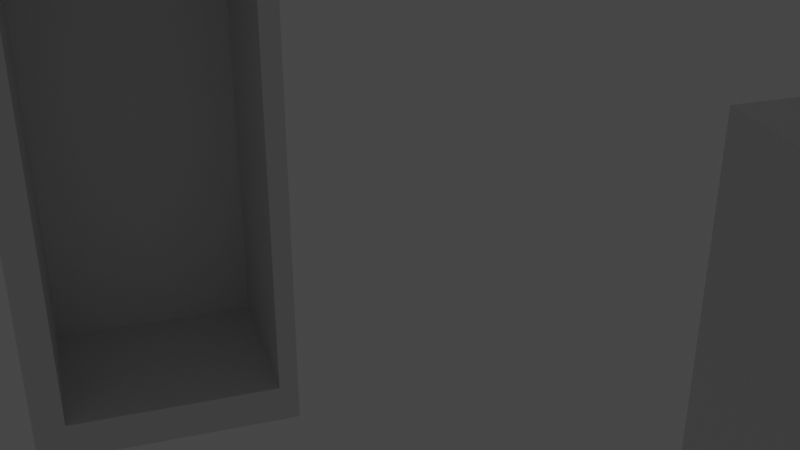 # Source: cellfrost_fridge.blend  (saved by Blender 2.93.21; exported with 4.5.12 LTS)
import bpy
from mathutils import Matrix  # noqa: F401  (used for matrix-valued properties, if any)

bpy.ops.wm.read_factory_settings(use_empty=True)
scene = bpy.context.scene
scene.name = 'Scene'

# ---- collections
col_collection = bpy.data.collections.new('Collection'); scene.collection.children.link(col_collection)

# ---- materials (node trees are filled in below, after node groups)
mat_material = bpy.data.materials.new('Material')
mat_material.alpha_threshold = 0.0
mat_material.use_transparent_shadow = False
mat_material.line_color = (0.0, 0.0, 0.0, 1.0)

# ---- material node trees
mat_material.use_nodes = True; mat_material.node_tree.nodes.clear()
_N = mat_material.node_tree.nodes; _L = mat_material.node_tree.links
n0 = _N.new('ShaderNodeOutputMaterial'); n0.name = 'Material Output'; n0.location = (300, 300)
n1 = _N.new('ShaderNodeBsdfPrincipled'); n1.name = 'Principled BSDF'; n1.location = (10, 300)
n1.distribution = 'GGX'
n1.subsurface_method = 'BURLEY'
n1.inputs[2].default_value = 0.4
n1.inputs[3].default_value = 1.45
n1.inputs[27].default_value = (0.0, 0.0, 0.0, 1.0)
n1.inputs[28].default_value = 1.0
_L.new(n1.outputs[0], n0.inputs[0])
n0.is_active_output = True

# ---- world
world_world = bpy.data.worlds.new('World'); scene.world = world_world
world_world.use_nodes = True; world_world.node_tree.nodes.clear()
_N = world_world.node_tree.nodes; _L = world_world.node_tree.links
n0 = _N.new('ShaderNodeOutputWorld'); n0.name = 'World Output'; n0.location = (300, 300)
n1 = _N.new('ShaderNodeBackground'); n1.name = 'Background'; n1.location = (10, 300)
n1.inputs[0].default_value = (0.05088, 0.05088, 0.05088, 1.0)
_L.new(n1.outputs[0], n0.inputs[0])
n0.is_active_output = True
world_world.color = (0.05088, 0.05088, 0.05088)
world_world.use_sun_shadow = False
world_world.sun_shadow_jitter_overblur = 0.0

# ---- cameras
cam_camera = bpy.data.cameras.new('Camera')
cam_camera.clip_end = 100.0
cam_camera.ortho_scale = 7.314

# ---- lights
light_light = bpy.data.lights.new('Light', 'POINT')
light_light.transmission_factor = 0.0
light_light.energy = 1000.0
light_light.shadow_soft_size = 0.1
light_light.shadow_maximum_resolution = 0.006
light_light.use_absolute_resolution = True

# ---- meshes
me_cube = bpy.data.meshes.new('Cube')
me_cube.from_pydata([(1.0, 1.0, 1.0), (1.0, 1.0, -1.0), (1.0, -1.0, 1.0), (1.0, -1.0, -1.0), (-1.0, 1.0, 1.0), (-1.0, 1.0, -1.0), (-1.0, -1.0, 1.0), (-1.0, -1.0, -1.0), (0.5584, 0.7664, 0.6117), (0.5584, 0.7664, -0.8883), (0.5584, -0.851, 0.6117), (0.5584, -0.851, -0.8883), (-1.0, -0.851, 0.6117), (-1.0, -0.851, -0.8883), (-1.0, 0.7664, -0.8883), (-1.0, 0.7664, 0.6117)], [], [(0, 4, 6, 2), (3, 2, 6, 7), (7, 6, 4, 5, 14, 15, 12, 13), (5, 7, 13, 14), (5, 1, 3, 7), (1, 0, 2, 3), (5, 4, 0, 1), (15, 8, 10, 12), (10, 11, 13, 12), (13, 11, 9, 14), (9, 11, 10, 8), (9, 8, 15, 14)])
_uv = me_cube.uv_layers.new(name='UVMap')
_uv.uv.foreach_set('vector', [0.625, 0.5, 0.875, 0.5, 0.875, 0.75, 0.625, 0.75, 0.375, 0.75, 0.625, 0.75, 0.625, 1.0, 0.375, 1.0, 0.375, 0.0, 0.625, 0.0, 0.625, 0.25, 0.375, 0.25, 0.389, 0.2208, 0.5765, 0.2208, 0.5765, 0.01863, 0.389, 0.01863, 0.375, 0.25, 0.375, 0.0, 0.389, 0.01863, 0.389, 0.2208, 0.125, 0.5, 0.375, 0.5, 0.375, 0.75, 0.125, 0.75, 0.375, 0.5, 0.625, 0.5, 0.625, 0.75, 0.375, 0.75, 0.375, 0.25, 0.625, 0.25, 0.625, 0.5, 0.375, 0.5, 0.8198, 0.5, 0.625, 0.5, 0.625, 0.75, 0.8198, 0.75, 0.625, 0.75, 0.375, 0.75, 0.375, 0.9448, 0.625, 0.9448, 0.1802, 0.75, 0.375, 0.75, 0.375, 0.5, 0.1802, 0.5, 0.375, 0.5, 0.375, 0.75, 0.625, 0.75, 0.625, 0.5, 0.375, 0.5, 0.625, 0.5, 0.625, 0.3052, 0.375, 0.3052])
me_cube.materials.append(mat_material)
me_cube.use_remesh_preserve_volume = False
me_cube.use_remesh_preserve_attributes = False
me_cube.use_mirror_vertex_groups = False
me_cube.update()
me_cube_001 = bpy.data.meshes.new('Cube.001')
me_cube_001.from_pydata([(1.0, 1.0, 1.0), (1.0, 1.0, -1.0), (1.0, -1.0, 1.0), (1.0, -1.0, -1.0), (-1.0, 1.0, 1.0), (-1.0, 1.0, -1.0), (-1.0, -1.0, 1.0), (-1.0, -1.0, -1.0)], [], [(0, 4, 6, 2), (3, 2, 6, 7), (7, 6, 4, 5), (5, 1, 3, 7), (1, 0, 2, 3), (5, 4, 0, 1)])
_uv = me_cube_001.uv_layers.new(name='UVMap')
_uv.uv.foreach_set('vector', [0.625, 0.5, 0.875, 0.5, 0.875, 0.75, 0.625, 0.75, 0.375, 0.75, 0.625, 0.75, 0.625, 1.0, 0.375, 1.0, 0.375, 0.0, 0.625, 0.0, 0.625, 0.25, 0.375, 0.25, 0.125, 0.5, 0.375, 0.5, 0.375, 0.75, 0.125, 0.75, 0.375, 0.5, 0.625, 0.5, 0.625, 0.75, 0.375, 0.75, 0.375, 0.25, 0.625, 0.25, 0.625, 0.5, 0.375, 0.5])
me_cube_001.materials.append(mat_material)
me_cube_001.use_remesh_preserve_volume = False
me_cube_001.use_remesh_preserve_attributes = False
me_cube_001.use_mirror_vertex_groups = False
me_cube_001.update()

# ---- objects
ob_cube = bpy.data.objects.new('Cube', me_cube)
ob_light = bpy.data.objects.new('Light', light_light)
ob_camera = bpy.data.objects.new('Camera', cam_camera)
ob_01_cube = bpy.data.objects.new('01_cube', me_cube_001)

# ---- transforms, parenting, visibility, modifiers, constraints
ob_cube.location = (0.0, 0.0, 8.0)
ob_cube.scale = (2.5, 3.0, 8.0)
ob_cube.lock_rotations_4d = False
ob_cube.empty_display_type = 'ARROWS'
ob_cube.lineart.crease_threshold = 0.0
ob_light.location = (4.076, 1.005, 5.904)
ob_light.rotation_euler = (0.6503, 0.05522, 1.866)
ob_light.lock_rotations_4d = False
ob_light.empty_display_type = 'ARROWS'
ob_light.color = (0.0, 0.0, 0.0, 0.0)
ob_light.lineart.crease_threshold = 0.0
ob_camera.location = (-23.95, 1.269, 15.92)
ob_camera.rotation_euler = (1.109, -0.0, -1.877)
ob_camera.lock_rotations_4d = False
ob_camera.empty_display_type = 'ARROWS'
ob_camera.color = (0.0, 0.0, 0.0, 0.0)
ob_camera.display_type = 'WIRE'
ob_camera.lineart.crease_threshold = 0.0
ob_01_cube.location = (-6.519, -15.13, 1.33)
ob_01_cube.scale = (2.5, 2.426, 6.0)
ob_01_cube.lock_rotations_4d = False
ob_01_cube.empty_display_type = 'ARROWS'
ob_01_cube.lineart.crease_threshold = 0.0
_m = ob_01_cube.modifiers.new('Boolean', 'BOOLEAN')

# ---- collection membership
col_collection.objects.link(ob_cube)
col_collection.objects.link(ob_light)
col_collection.objects.link(ob_camera)
col_collection.objects.link(ob_01_cube)

# ---- scene / render settings (as saved in the file)
scene.camera = ob_camera
scene.frame_start = 1; scene.frame_end = 250; scene.frame_set(5)
scene.render.engine = 'BLENDER_EEVEE_NEXT'
scene.cycles.use_denoising = False
scene.cycles.samples = 128
scene.cycles.sampling_pattern = 'TABULATED_SOBOL'
scene.cycles.use_adaptive_sampling = False
scene.cycles.use_light_tree = False
scene.view_settings.view_transform = 'Filmic'
bpy.context.view_layer.update()
